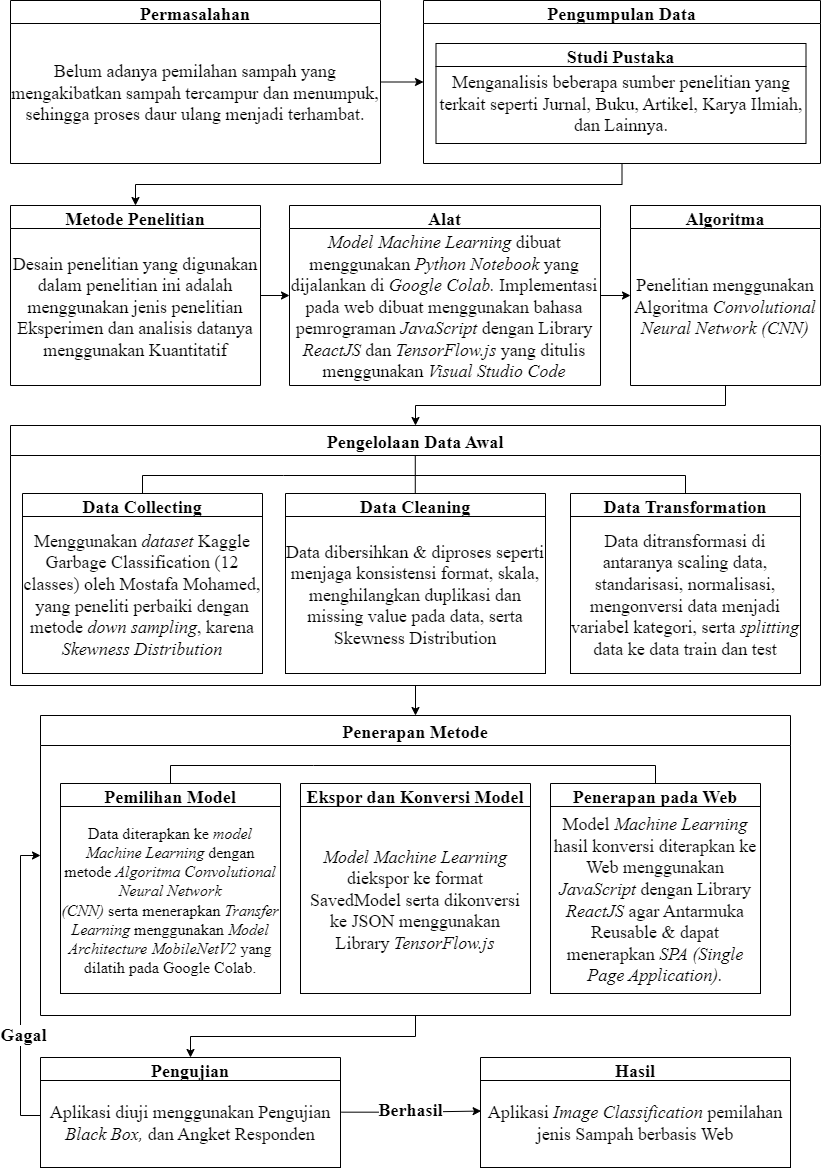

The diagram above was exported from draw.io. Its source (the exported page's mxGraphModel, read from the mxfile embedded in the PNG):
<mxGraphModel dx="1323" dy="4254" grid="1" gridSize="10" guides="1" tooltips="1" connect="1" arrows="1" fold="1" page="1" pageScale="1" pageWidth="827" pageHeight="1169" math="0" shadow="0">
  <root>
    <mxCell id="0" />
    <mxCell id="1" parent="0" />
    <mxCell id="U5f-m4eWwpbkQe5mS7gN-12" style="edgeStyle=orthogonalEdgeStyle;rounded=0;orthogonalLoop=1;jettySize=auto;html=1;exitX=0.5;exitY=1;exitDx=0;exitDy=0;entryX=0.5;entryY=0;entryDx=0;entryDy=0;fontSize=10;" parent="1" source="FPoC3J4e7JrbTw-nTRbA-55" target="U5f-m4eWwpbkQe5mS7gN-1" edge="1">
      <mxGeometry relative="1" as="geometry" />
    </mxCell>
    <mxCell id="FPoC3J4e7JrbTw-nTRbA-55" value="Pengelolaan Data Awal" style="swimlane;fontFamily=Times New Roman;fontSize=18;startSize=30;" parent="1" vertex="1">
      <mxGeometry x="10" y="-3080" width="810" height="260" as="geometry" />
    </mxCell>
    <mxCell id="FPoC3J4e7JrbTw-nTRbA-57" value="Data Collecting" style="swimlane;fontFamily=Times New Roman;fontSize=18;" parent="FPoC3J4e7JrbTw-nTRbA-55" vertex="1">
      <mxGeometry x="12" y="68" width="240" height="180" as="geometry" />
    </mxCell>
    <mxCell id="Pu13_7xQ0A8VnXWu68sf-4" value="&lt;font style=&quot;font-size: 18px;&quot;&gt;&lt;span style=&quot;background-color: initial; font-size: 18px;&quot;&gt;Menggunakan &lt;i style=&quot;font-size: 18px;&quot;&gt;dataset &lt;/i&gt;Kaggle Garbage Classification (12 classes) oleh Mostafa Mohamed, yang peneliti perbaiki dengan metode &lt;i style=&quot;font-size: 18px;&quot;&gt;down sampling&lt;/i&gt;, karena &lt;i style=&quot;font-size: 18px;&quot;&gt;Skewness Distribution&lt;/i&gt;&lt;br style=&quot;font-size: 18px;&quot;&gt;&lt;/span&gt;&lt;/font&gt;" style="rounded=0;whiteSpace=wrap;html=1;fontFamily=Times New Roman;fontSize=18;" parent="FPoC3J4e7JrbTw-nTRbA-57" vertex="1">
      <mxGeometry y="23" width="240" height="157" as="geometry" />
    </mxCell>
    <mxCell id="FPoC3J4e7JrbTw-nTRbA-59" value="Data Cleaning" style="swimlane;fontFamily=Times New Roman;fontSize=18;" parent="FPoC3J4e7JrbTw-nTRbA-55" vertex="1">
      <mxGeometry x="275" y="68" width="260" height="180" as="geometry" />
    </mxCell>
    <mxCell id="Pu13_7xQ0A8VnXWu68sf-6" value="&lt;font face=&quot;Times New Roman&quot; style=&quot;font-size: 18px;&quot;&gt;Data dibersihkan &amp;amp; diproses seperti menjaga konsistensi format, skala, menghilangkan duplikasi dan missing value pada data, serta Skewness Distribution&lt;/font&gt;" style="rounded=0;whiteSpace=wrap;html=1;fontFamily=Helvetica;fontSize=12;" parent="FPoC3J4e7JrbTw-nTRbA-59" vertex="1">
      <mxGeometry y="23" width="260" height="157" as="geometry" />
    </mxCell>
    <mxCell id="Pu13_7xQ0A8VnXWu68sf-10" value="" style="endArrow=none;html=1;rounded=0;fontSize=10;entryX=0.5;entryY=0;entryDx=0;entryDy=0;exitX=0.5;exitY=0;exitDx=0;exitDy=0;" parent="FPoC3J4e7JrbTw-nTRbA-55" source="FPoC3J4e7JrbTw-nTRbA-57" target="FPoC3J4e7JrbTw-nTRbA-60" edge="1">
      <mxGeometry width="50" height="50" relative="1" as="geometry">
        <mxPoint x="83" y="68" as="sourcePoint" />
        <mxPoint x="263" y="50" as="targetPoint" />
        <Array as="points">
          <mxPoint x="132" y="50" />
          <mxPoint x="273" y="50" />
          <mxPoint x="675" y="50" />
        </Array>
      </mxGeometry>
    </mxCell>
    <mxCell id="FPoC3J4e7JrbTw-nTRbA-60" value="Data Transformation" style="swimlane;fontFamily=Times New Roman;fontSize=18;" parent="FPoC3J4e7JrbTw-nTRbA-55" vertex="1">
      <mxGeometry x="560" y="68" width="230" height="180" as="geometry" />
    </mxCell>
    <mxCell id="Pu13_7xQ0A8VnXWu68sf-9" value="&lt;font style=&quot;font-size: 18px;&quot;&gt;Data ditransformasi di antaranya scaling data, standarisasi, normalisasi, mengonversi data menjadi variabel kategori, serta &lt;i style=&quot;font-size: 18px;&quot;&gt;splitting&lt;/i&gt; data ke data train dan test&lt;/font&gt;" style="rounded=0;whiteSpace=wrap;html=1;fontFamily=Times New Roman;fontSize=18;" parent="FPoC3J4e7JrbTw-nTRbA-60" vertex="1">
      <mxGeometry y="23" width="230" height="157" as="geometry" />
    </mxCell>
    <mxCell id="Plyw5mVZVksHr3dbfB8L-9" value="" style="endArrow=none;html=1;rounded=0;fontSize=10;exitX=0.5;exitY=0;exitDx=0;exitDy=0;" parent="FPoC3J4e7JrbTw-nTRbA-55" edge="1">
      <mxGeometry width="50" height="50" relative="1" as="geometry">
        <mxPoint x="404.78000000000003" y="68" as="sourcePoint" />
        <mxPoint x="404.78000000000003" y="30" as="targetPoint" />
      </mxGeometry>
    </mxCell>
    <mxCell id="Pu13_7xQ0A8VnXWu68sf-33" style="edgeStyle=orthogonalEdgeStyle;rounded=0;orthogonalLoop=1;jettySize=auto;html=1;fontSize=12;" parent="1" source="Pu13_7xQ0A8VnXWu68sf-31" edge="1">
      <mxGeometry relative="1" as="geometry">
        <Array as="points">
          <mxPoint x="20" y="-2390" />
          <mxPoint x="20" y="-2650" />
        </Array>
        <mxPoint x="40" y="-2650" as="targetPoint" />
      </mxGeometry>
    </mxCell>
    <mxCell id="Pu13_7xQ0A8VnXWu68sf-35" value="&lt;b style=&quot;font-size: 18px;&quot;&gt;Gagal&lt;/b&gt;" style="edgeLabel;html=1;align=center;verticalAlign=middle;resizable=0;points=[];fontSize=18;fontFamily=Times New Roman;" parent="Pu13_7xQ0A8VnXWu68sf-33" vertex="1" connectable="0">
      <mxGeometry x="-0.4251" y="4" relative="1" as="geometry">
        <mxPoint x="6" y="-14" as="offset" />
      </mxGeometry>
    </mxCell>
    <mxCell id="Pu13_7xQ0A8VnXWu68sf-41" value="&lt;b style=&quot;font-size: 18px;&quot;&gt;Berhasil&lt;/b&gt;" style="edgeStyle=orthogonalEdgeStyle;rounded=0;orthogonalLoop=1;jettySize=auto;html=1;entryX=0.002;entryY=0.351;entryDx=0;entryDy=0;fontSize=18;entryPerimeter=0;fontFamily=Times New Roman;exitX=1.003;exitY=0.364;exitDx=0;exitDy=0;exitPerimeter=0;" parent="1" source="Pu13_7xQ0A8VnXWu68sf-32" target="Pu13_7xQ0A8VnXWu68sf-40" edge="1">
      <mxGeometry relative="1" as="geometry">
        <mxPoint x="380" y="-2406" as="sourcePoint" />
      </mxGeometry>
    </mxCell>
    <mxCell id="Pu13_7xQ0A8VnXWu68sf-31" value="Pengujian" style="swimlane;fontFamily=Times New Roman;fontSize=18;" parent="1" vertex="1">
      <mxGeometry x="40" y="-2448" width="300" height="110" as="geometry" />
    </mxCell>
    <mxCell id="Pu13_7xQ0A8VnXWu68sf-32" value="&lt;font face=&quot;Times New Roman&quot; style=&quot;font-size: 18px;&quot;&gt;Aplikasi diuji menggunakan Pengujian &lt;i&gt;Black Box, &lt;/i&gt;dan Angket Responden&lt;/font&gt;" style="rounded=0;whiteSpace=wrap;html=1;fontFamily=Helvetica;fontSize=12;" parent="Pu13_7xQ0A8VnXWu68sf-31" vertex="1">
      <mxGeometry y="23" width="300" height="87" as="geometry" />
    </mxCell>
    <mxCell id="Pu13_7xQ0A8VnXWu68sf-39" value="Hasil" style="swimlane;fontFamily=Times New Roman;fontSize=18;startSize=23;" parent="1" vertex="1">
      <mxGeometry x="480" y="-2448" width="310" height="110" as="geometry" />
    </mxCell>
    <mxCell id="Pu13_7xQ0A8VnXWu68sf-40" value="&lt;font style=&quot;font-size: 18px;&quot; face=&quot;Times New Roman&quot;&gt;Aplikasi &lt;i&gt;Image Classification&lt;/i&gt; pemilahan jenis Sampah berbasis Web&lt;/font&gt;" style="rounded=0;whiteSpace=wrap;html=1;fontFamily=Helvetica;fontSize=12;" parent="Pu13_7xQ0A8VnXWu68sf-39" vertex="1">
      <mxGeometry y="23" width="310" height="87" as="geometry" />
    </mxCell>
    <mxCell id="vXzsaP8zb9LwVDpUy9cl-1" style="edgeStyle=orthogonalEdgeStyle;rounded=0;orthogonalLoop=1;jettySize=auto;html=1;exitX=0.5;exitY=1;exitDx=0;exitDy=0;" parent="1" source="U5f-m4eWwpbkQe5mS7gN-1" target="Pu13_7xQ0A8VnXWu68sf-31" edge="1">
      <mxGeometry relative="1" as="geometry" />
    </mxCell>
    <mxCell id="U5f-m4eWwpbkQe5mS7gN-1" value="Penerapan Metode" style="swimlane;fontFamily=Times New Roman;fontSize=18;startSize=30;" parent="1" vertex="1">
      <mxGeometry x="40" y="-2790" width="750" height="300" as="geometry" />
    </mxCell>
    <mxCell id="U5f-m4eWwpbkQe5mS7gN-2" value="Pemilihan Model" style="swimlane;fontFamily=Times New Roman;fontSize=18;" parent="U5f-m4eWwpbkQe5mS7gN-1" vertex="1">
      <mxGeometry x="20" y="68" width="220" height="202" as="geometry" />
    </mxCell>
    <mxCell id="U5f-m4eWwpbkQe5mS7gN-3" value="&lt;font face=&quot;Times New Roman&quot; style=&quot;font-size: 16px;&quot;&gt;Data diterapkan ke &lt;i&gt;model Machine Learning&lt;/i&gt;&amp;nbsp;dengan metode &lt;i&gt;Algoritma&amp;nbsp;Convolutional Neural Network (CNN)&amp;nbsp;&lt;/i&gt;serta&amp;nbsp;menerapkan &lt;i&gt;Transfer Learning &lt;/i&gt;menggunakan &lt;i&gt;Model Architecture MobileNetV2&lt;/i&gt;&amp;nbsp;yang dilatih pada Google Colab.&lt;/font&gt;" style="rounded=0;whiteSpace=wrap;html=1;fontFamily=Helvetica;fontSize=12;" parent="U5f-m4eWwpbkQe5mS7gN-2" vertex="1">
      <mxGeometry y="23" width="220" height="187" as="geometry" />
    </mxCell>
    <mxCell id="U5f-m4eWwpbkQe5mS7gN-4" value="Ekspor dan Konversi Model" style="swimlane;fontFamily=Times New Roman;fontSize=18;" parent="U5f-m4eWwpbkQe5mS7gN-1" vertex="1">
      <mxGeometry x="260" y="68" width="230" height="210" as="geometry" />
    </mxCell>
    <mxCell id="U5f-m4eWwpbkQe5mS7gN-5" value="&lt;font face=&quot;Times New Roman&quot; style=&quot;font-size: 18px;&quot;&gt;&lt;i&gt;Model Machine Learning &lt;/i&gt;diekspor ke format SavedModel serta dikonversi ke JSON menggunakan Library &lt;i&gt;TensorFlow.js&lt;/i&gt;&lt;/font&gt;" style="rounded=0;whiteSpace=wrap;html=1;fontFamily=Helvetica;fontSize=12;" parent="U5f-m4eWwpbkQe5mS7gN-4" vertex="1">
      <mxGeometry y="23" width="230" height="187" as="geometry" />
    </mxCell>
    <mxCell id="U5f-m4eWwpbkQe5mS7gN-6" value="Penerapan pada Web" style="swimlane;fontFamily=Times New Roman;fontSize=18;" parent="U5f-m4eWwpbkQe5mS7gN-1" vertex="1">
      <mxGeometry x="510" y="68" width="210" height="210" as="geometry" />
    </mxCell>
    <mxCell id="U5f-m4eWwpbkQe5mS7gN-7" value="&lt;font face=&quot;Times New Roman&quot; style=&quot;font-size: 18px;&quot;&gt;Model &lt;i&gt;Machine Learning &lt;/i&gt;hasil konversi diterapkan ke Web menggunakan &lt;i&gt;JavaScript&lt;/i&gt; dengan Library &lt;i&gt;ReactJS&lt;/i&gt; agar Antarmuka Reusable &amp;amp; dapat menerapkan &lt;i&gt;SPA (Single Page Application).&lt;/i&gt;&lt;/font&gt;" style="rounded=0;whiteSpace=wrap;html=1;fontFamily=Helvetica;fontSize=12;" parent="U5f-m4eWwpbkQe5mS7gN-6" vertex="1">
      <mxGeometry y="23" width="210" height="187" as="geometry" />
    </mxCell>
    <mxCell id="U5f-m4eWwpbkQe5mS7gN-8" value="" style="endArrow=none;html=1;rounded=0;fontSize=10;entryX=0.5;entryY=0;entryDx=0;entryDy=0;exitX=0.5;exitY=0;exitDx=0;exitDy=0;" parent="U5f-m4eWwpbkQe5mS7gN-1" source="U5f-m4eWwpbkQe5mS7gN-2" target="U5f-m4eWwpbkQe5mS7gN-6" edge="1">
      <mxGeometry width="50" height="50" relative="1" as="geometry">
        <mxPoint x="83" y="68" as="sourcePoint" />
        <mxPoint x="263" y="50" as="targetPoint" />
        <Array as="points">
          <mxPoint x="130" y="50" />
          <mxPoint x="273" y="50" />
          <mxPoint x="615" y="50" />
        </Array>
      </mxGeometry>
    </mxCell>
    <mxCell id="Yc8w8ZCrsOE5bA9uPSmD-16" style="edgeStyle=orthogonalEdgeStyle;rounded=0;orthogonalLoop=1;jettySize=auto;html=1;exitX=1;exitY=0.5;exitDx=0;exitDy=0;entryX=0;entryY=0.5;entryDx=0;entryDy=0;fontFamily=Times New Roman;fontSize=18;" parent="1" source="Yc8w8ZCrsOE5bA9uPSmD-7" target="Yc8w8ZCrsOE5bA9uPSmD-11" edge="1">
      <mxGeometry relative="1" as="geometry" />
    </mxCell>
    <mxCell id="Yc8w8ZCrsOE5bA9uPSmD-7" value="Permasalahan" style="swimlane;fontFamily=Times New Roman;fontSize=18;" parent="1" vertex="1">
      <mxGeometry x="10" y="-3505" width="370" height="163" as="geometry" />
    </mxCell>
    <mxCell id="Yc8w8ZCrsOE5bA9uPSmD-10" value="&lt;font style=&quot;font-size: 18px;&quot;&gt;Belum adanya pemilahan sampah yang mengakibatkan sampah tercampur dan menumpuk, sehingga proses daur ulang menjadi terhambat&lt;span style=&quot;font-family: &amp;quot;Times New Roman&amp;quot;, serif;&quot;&gt;.&lt;/span&gt;&lt;/font&gt;" style="text;whiteSpace=wrap;html=1;fontSize=18;fontFamily=Times New Roman;align=center;verticalAlign=middle;" parent="Yc8w8ZCrsOE5bA9uPSmD-7" vertex="1">
      <mxGeometry y="23" width="370" height="140" as="geometry" />
    </mxCell>
    <mxCell id="Yc8w8ZCrsOE5bA9uPSmD-20" style="edgeStyle=orthogonalEdgeStyle;rounded=0;orthogonalLoop=1;jettySize=auto;html=1;exitX=0.5;exitY=1;exitDx=0;exitDy=0;entryX=0.5;entryY=0;entryDx=0;entryDy=0;fontFamily=Times New Roman;fontSize=18;" parent="1" source="Yc8w8ZCrsOE5bA9uPSmD-11" target="Yc8w8ZCrsOE5bA9uPSmD-17" edge="1">
      <mxGeometry relative="1" as="geometry" />
    </mxCell>
    <mxCell id="Yc8w8ZCrsOE5bA9uPSmD-11" value="Pengumpulan Data" style="swimlane;fontFamily=Times New Roman;fontSize=18;" parent="1" vertex="1">
      <mxGeometry x="423" y="-3505" width="397" height="163" as="geometry" />
    </mxCell>
    <mxCell id="Yc8w8ZCrsOE5bA9uPSmD-3" value="Studi Pustaka" style="swimlane;fontSize=18;fontFamily=Times New Roman;" parent="Yc8w8ZCrsOE5bA9uPSmD-11" vertex="1">
      <mxGeometry x="12.5" y="43" width="370" height="100" as="geometry" />
    </mxCell>
    <mxCell id="Yc8w8ZCrsOE5bA9uPSmD-6" value="&lt;font face=&quot;Times New Roman&quot; style=&quot;font-size: 18px;&quot;&gt;Menganalisis beberapa sumber penelitian yang terkait seperti Jurnal, Buku, Artikel, Karya Ilmiah, dan Lainnya.&lt;/font&gt;" style="text;whiteSpace=wrap;html=1;align=center;verticalAlign=middle;" parent="Yc8w8ZCrsOE5bA9uPSmD-3" vertex="1">
      <mxGeometry y="24" width="370" height="74.5" as="geometry" />
    </mxCell>
    <mxCell id="Yc8w8ZCrsOE5bA9uPSmD-25" style="edgeStyle=orthogonalEdgeStyle;rounded=0;orthogonalLoop=1;jettySize=auto;html=1;exitX=1;exitY=0.5;exitDx=0;exitDy=0;entryX=0;entryY=0.5;entryDx=0;entryDy=0;fontFamily=Times New Roman;fontSize=18;" parent="1" source="Yc8w8ZCrsOE5bA9uPSmD-17" target="Yc8w8ZCrsOE5bA9uPSmD-23" edge="1">
      <mxGeometry relative="1" as="geometry" />
    </mxCell>
    <mxCell id="Yc8w8ZCrsOE5bA9uPSmD-17" value="Metode Penelitian" style="swimlane;fontFamily=Times New Roman;fontSize=18;" parent="1" vertex="1">
      <mxGeometry x="10" y="-3300" width="250" height="180" as="geometry" />
    </mxCell>
    <mxCell id="Yc8w8ZCrsOE5bA9uPSmD-22" value="Desain penelitian yang digunakan dalam penelitian ini adalah menggunakan jenis penelitian Eksperimen dan analisis datanya menggunakan Kuantitatif" style="text;whiteSpace=wrap;html=1;fontSize=18;fontFamily=Times New Roman;align=center;verticalAlign=middle;" parent="Yc8w8ZCrsOE5bA9uPSmD-17" vertex="1">
      <mxGeometry y="23" width="250" height="157" as="geometry" />
    </mxCell>
    <mxCell id="Yc8w8ZCrsOE5bA9uPSmD-29" style="edgeStyle=orthogonalEdgeStyle;rounded=0;orthogonalLoop=1;jettySize=auto;html=1;entryX=0;entryY=0.5;entryDx=0;entryDy=0;fontFamily=Times New Roman;fontSize=18;" parent="1" source="Yc8w8ZCrsOE5bA9uPSmD-23" target="Yc8w8ZCrsOE5bA9uPSmD-26" edge="1">
      <mxGeometry relative="1" as="geometry" />
    </mxCell>
    <mxCell id="Yc8w8ZCrsOE5bA9uPSmD-23" value="Alat" style="swimlane;fontFamily=Times New Roman;fontSize=18;" parent="1" vertex="1">
      <mxGeometry x="289" y="-3300" width="311" height="180" as="geometry" />
    </mxCell>
    <mxCell id="Yc8w8ZCrsOE5bA9uPSmD-24" value="&lt;i&gt;&lt;span&gt;Model Machine Learning&lt;/span&gt;&lt;/i&gt;&lt;span&gt; dibuat menggunakan &lt;i&gt;Python&lt;/i&gt; &lt;i&gt;Notebook&lt;/i&gt; yang dijalankan di &lt;i&gt;Google Colab.&amp;nbsp;&lt;/i&gt;&lt;/span&gt;Implementasi pada web dibuat menggunakan bahasa pemrograman &lt;i&gt;JavaScript &lt;/i&gt;dengan Library &lt;i&gt;ReactJS &lt;/i&gt;dan &lt;i&gt;TensorFlow.js&lt;/i&gt; yang ditulis menggunakan &lt;i&gt;Visual Studio Code&lt;/i&gt;" style="text;whiteSpace=wrap;html=1;fontSize=18;fontFamily=Times New Roman;align=center;verticalAlign=middle;" parent="Yc8w8ZCrsOE5bA9uPSmD-23" vertex="1">
      <mxGeometry y="23" width="310" height="157" as="geometry" />
    </mxCell>
    <mxCell id="Yc8w8ZCrsOE5bA9uPSmD-26" value="Algoritma" style="swimlane;fontFamily=Times New Roman;fontSize=18;" parent="1" vertex="1">
      <mxGeometry x="630" y="-3300" width="190" height="180" as="geometry" />
    </mxCell>
    <mxCell id="Yc8w8ZCrsOE5bA9uPSmD-27" value="Penelitian menggunakan Algoritma &lt;i&gt;Convolutional Neural Network (CNN)&lt;/i&gt;" style="text;whiteSpace=wrap;html=1;fontSize=18;fontFamily=Times New Roman;align=center;verticalAlign=middle;" parent="Yc8w8ZCrsOE5bA9uPSmD-26" vertex="1">
      <mxGeometry y="23" width="190" height="157" as="geometry" />
    </mxCell>
    <mxCell id="Yc8w8ZCrsOE5bA9uPSmD-32" style="edgeStyle=orthogonalEdgeStyle;rounded=0;orthogonalLoop=1;jettySize=auto;html=1;exitX=0.5;exitY=1;exitDx=0;exitDy=0;entryX=0.5;entryY=0;entryDx=0;entryDy=0;fontFamily=Times New Roman;fontSize=17;" parent="1" source="Yc8w8ZCrsOE5bA9uPSmD-27" target="FPoC3J4e7JrbTw-nTRbA-55" edge="1">
      <mxGeometry relative="1" as="geometry" />
    </mxCell>
  </root>
</mxGraphModel>